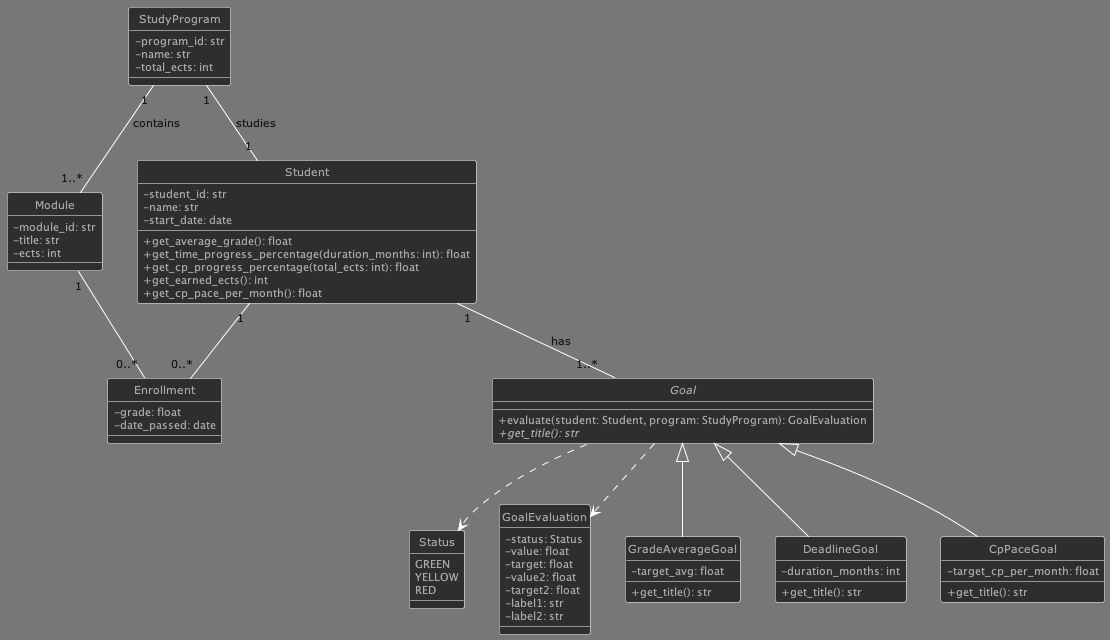

The diagram above was rendered by PlantUML. Its source (embedded in the PNG):
@startuml DashboardUML_OCP
' --- Style / Layout ---
!define DARKBLUE
!include style.plantuml
hide circle
skinparam classAttributeIconSize 0

together {
  class Student {
    -student_id: str
    -name: str
    -start_date: date

    +get_average_grade(): float
    +get_time_progress_percentage(duration_months: int): float
    +get_cp_progress_percentage(total_ects: int): float
    +get_earned_ects(): int
    +get_cp_pace_per_month(): float
  }

  class Enrollment {
    -grade: float
    -date_passed: date
  }

  class Module {
    -module_id: str
    -title: str
    -ects: int
  }
}

Student "1" -- "0..*" Enrollment
Module  "1" -- "0..*" Enrollment

class StudyProgram {
  -program_id: str
  -name: str
  -total_ects: int
}
Student "1" -- "1" StudyProgram : studies
StudyProgram "1" -- "1..*" Module : contains

enum Status {
  GREEN
  YELLOW
  RED
}

class GoalEvaluation {
  -status: Status
  -value: float
  -target: float
  -value2: float
  -target2: float
  -label1: str
  -label2: str
}

abstract class Goal {
  +evaluate(student: Student, program: StudyProgram): GoalEvaluation
  {abstract} +get_title(): str
}

Student "1" -- "1..*" Goal : has
Goal ..> GoalEvaluation
Goal ..> Status

class GradeAverageGoal {
  -target_avg: float
  +get_title(): str
}
Goal <|-- GradeAverageGoal

class DeadlineGoal {
  -duration_months: int
  +get_title(): str
}
Goal <|-- DeadlineGoal

class CpPaceGoal {
  -target_cp_per_month: float
  +get_title(): str
}
Goal <|-- CpPaceGoal

@enduml